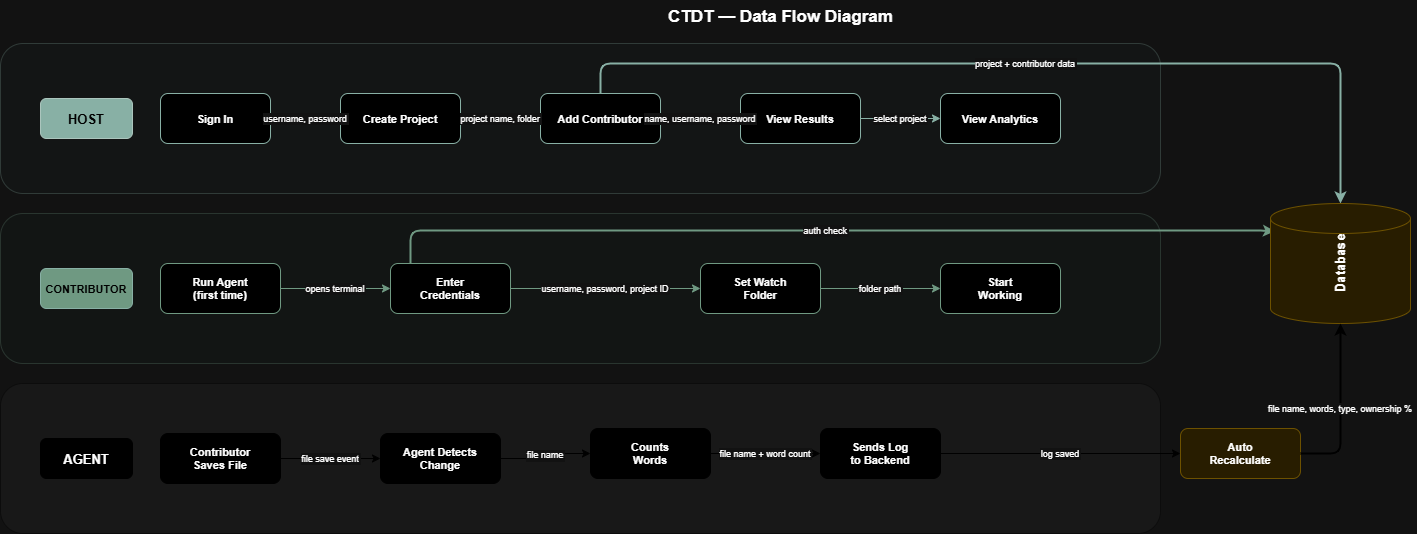

The diagram above was exported from draw.io. Its source (the exported page's mxGraphModel, read from the mxfile embedded in the PNG):
<mxGraphModel dx="1737" dy="1013" grid="1" gridSize="10" guides="1" tooltips="1" connect="1" arrows="1" fold="1" page="0" pageScale="1" pageWidth="827" pageHeight="1169" background="none" math="0" shadow="0">
  <root>
    <mxCell id="0" />
    <mxCell id="1" parent="0" />
    <mxCell id="AcoIZJzQy1MicJ50R9_Z-162" parent="1" style="text;html=1;strokeColor=none;fillColor=none;align=center;fontSize=17;fontStyle=1;" value="CTDT — Data Flow Diagram" vertex="1">
      <mxGeometry height="32" width="600" x="480" y="140" as="geometry" />
    </mxCell>
    <mxCell id="AcoIZJzQy1MicJ50R9_Z-163" parent="1" style="rounded=1;fillColor=#eaf2f0;strokeColor=#2f5d50;opacity=25;" value="" vertex="1">
      <mxGeometry height="150" width="1160" y="183" as="geometry" />
    </mxCell>
    <mxCell id="AcoIZJzQy1MicJ50R9_Z-164" parent="1" style="rounded=1;fillColor=#e8f4ee;strokeColor=#4a7a60;opacity=25;" value="" vertex="1">
      <mxGeometry height="150" width="1160" y="353" as="geometry" />
    </mxCell>
    <mxCell id="AcoIZJzQy1MicJ50R9_Z-165" parent="1" style="rounded=1;fillColor=#eeeeee;strokeColor=#555;opacity=40;" value="" vertex="1">
      <mxGeometry height="150" width="1160" y="523" as="geometry" />
    </mxCell>
    <mxCell id="AcoIZJzQy1MicJ50R9_Z-166" parent="1" style="rounded=1;fillColor=#2f5d50;strokeColor=#1e3d33;fontColor=#fff;fontSize=13;fontStyle=1;" value="HOST" vertex="1">
      <mxGeometry height="40" width="92" x="40" y="238" as="geometry" />
    </mxCell>
    <mxCell id="AcoIZJzQy1MicJ50R9_Z-167" parent="1" style="rounded=1;fillColor=#4a7a60;strokeColor=#2f5d50;fontColor=#fff;fontSize=11;fontStyle=1;" value="CONTRIBUTOR" vertex="1">
      <mxGeometry height="40" width="92" x="40" y="408" as="geometry" />
    </mxCell>
    <mxCell id="AcoIZJzQy1MicJ50R9_Z-168" parent="1" style="rounded=1;fillColor=#444;strokeColor=#222;fontColor=light-dark(#000000,#FFFFFF);fontSize=13;fontStyle=1;" value="AGENT" vertex="1">
      <mxGeometry height="40" width="92" x="40" y="578" as="geometry" />
    </mxCell>
    <mxCell id="AcoIZJzQy1MicJ50R9_Z-169" parent="1" style="rounded=1;fillColor=#fff;strokeColor=#2f5d50;fontSize=11;fontStyle=1;" value="Sign In" vertex="1">
      <mxGeometry height="50" width="110" x="160" y="233" as="geometry" />
    </mxCell>
    <mxCell id="AcoIZJzQy1MicJ50R9_Z-170" parent="1" style="rounded=1;fillColor=#fff;strokeColor=#2f5d50;fontSize=11;fontStyle=1;" value="Create Project" vertex="1">
      <mxGeometry height="50" width="120" x="340" y="233" as="geometry" />
    </mxCell>
    <mxCell id="AcoIZJzQy1MicJ50R9_Z-171" parent="1" style="rounded=1;fillColor=#fff;strokeColor=#2f5d50;fontSize=11;fontStyle=1;" value="Add Contributor" vertex="1">
      <mxGeometry height="50" width="120" x="540" y="233" as="geometry" />
    </mxCell>
    <mxCell id="AcoIZJzQy1MicJ50R9_Z-172" parent="1" style="rounded=1;fillColor=#fff;strokeColor=#2f5d50;fontSize=11;fontStyle=1;" value="View Results" vertex="1">
      <mxGeometry height="50" width="120" x="740" y="233" as="geometry" />
    </mxCell>
    <mxCell id="AcoIZJzQy1MicJ50R9_Z-173" parent="1" style="rounded=1;fillColor=#fff;strokeColor=#2f5d50;fontSize=11;fontStyle=1;" value="View Analytics" vertex="1">
      <mxGeometry height="50" width="120" x="940" y="233" as="geometry" />
    </mxCell>
    <mxCell id="AcoIZJzQy1MicJ50R9_Z-174" edge="1" parent="1" source="AcoIZJzQy1MicJ50R9_Z-169" style="edgeStyle=orthogonalEdgeStyle;strokeColor=#2f5d50;fontSize=9;align=center;" target="AcoIZJzQy1MicJ50R9_Z-170" value="username, password">
      <mxGeometry relative="1" as="geometry" />
    </mxCell>
    <mxCell id="AcoIZJzQy1MicJ50R9_Z-175" edge="1" parent="1" source="AcoIZJzQy1MicJ50R9_Z-170" style="edgeStyle=orthogonalEdgeStyle;strokeColor=#2f5d50;fontSize=9;align=center;" target="AcoIZJzQy1MicJ50R9_Z-171" value="project name, folder">
      <mxGeometry relative="1" as="geometry" />
    </mxCell>
    <mxCell id="AcoIZJzQy1MicJ50R9_Z-176" edge="1" parent="1" source="AcoIZJzQy1MicJ50R9_Z-171" style="edgeStyle=orthogonalEdgeStyle;strokeColor=#2f5d50;fontSize=9;align=center;" target="AcoIZJzQy1MicJ50R9_Z-172" value="name, username, password">
      <mxGeometry relative="1" as="geometry" />
    </mxCell>
    <mxCell id="AcoIZJzQy1MicJ50R9_Z-177" edge="1" parent="1" source="AcoIZJzQy1MicJ50R9_Z-172" style="edgeStyle=orthogonalEdgeStyle;strokeColor=#2f5d50;fontSize=9;align=center;" target="AcoIZJzQy1MicJ50R9_Z-173" value="select project">
      <mxGeometry relative="1" as="geometry" />
    </mxCell>
    <mxCell id="AcoIZJzQy1MicJ50R9_Z-178" edge="1" parent="1" source="AcoIZJzQy1MicJ50R9_Z-171" style="edgeStyle=orthogonalEdgeStyle;strokeColor=#2f5d50;strokeWidth=2;fontSize=9;" target="AcoIZJzQy1MicJ50R9_Z-197" value="project + contributor data">
      <mxGeometry relative="1" as="geometry">
        <Array as="points">
          <mxPoint x="600" y="203" />
          <mxPoint x="1340" y="203" />
        </Array>
      </mxGeometry>
    </mxCell>
    <mxCell id="AcoIZJzQy1MicJ50R9_Z-179" parent="1" style="rounded=1;fillColor=#fff;strokeColor=#4a7a60;fontSize=11;fontStyle=1;" value="Run Agent&#10;(first time)" vertex="1">
      <mxGeometry height="50" width="120" x="160" y="403" as="geometry" />
    </mxCell>
    <mxCell id="AcoIZJzQy1MicJ50R9_Z-180" parent="1" style="rounded=1;fillColor=#fff;strokeColor=#4a7a60;fontSize=11;fontStyle=1;" value="Enter&#10;Credentials" vertex="1">
      <mxGeometry height="50" width="120" x="390" y="403" as="geometry" />
    </mxCell>
    <mxCell id="AcoIZJzQy1MicJ50R9_Z-181" parent="1" style="rounded=1;fillColor=#fff;strokeColor=#4a7a60;fontSize=11;fontStyle=1;" value="Set Watch&#10;Folder" vertex="1">
      <mxGeometry height="50" width="120" x="700" y="403" as="geometry" />
    </mxCell>
    <mxCell id="AcoIZJzQy1MicJ50R9_Z-182" parent="1" style="rounded=1;fillColor=#fff;strokeColor=#4a7a60;fontSize=11;fontStyle=1;" value="Start&#10;Working" vertex="1">
      <mxGeometry height="50" width="120" x="940" y="403" as="geometry" />
    </mxCell>
    <mxCell id="AcoIZJzQy1MicJ50R9_Z-183" edge="1" parent="1" source="AcoIZJzQy1MicJ50R9_Z-179" style="edgeStyle=orthogonalEdgeStyle;strokeColor=#4a7a60;fontSize=9;" target="AcoIZJzQy1MicJ50R9_Z-180" value="opens terminal">
      <mxGeometry relative="1" as="geometry" />
    </mxCell>
    <mxCell id="AcoIZJzQy1MicJ50R9_Z-184" edge="1" parent="1" source="AcoIZJzQy1MicJ50R9_Z-180" style="edgeStyle=orthogonalEdgeStyle;strokeColor=#4a7a60;fontSize=9;" target="AcoIZJzQy1MicJ50R9_Z-181" value="username, password, project ID">
      <mxGeometry relative="1" as="geometry" />
    </mxCell>
    <mxCell id="AcoIZJzQy1MicJ50R9_Z-185" edge="1" parent="1" source="AcoIZJzQy1MicJ50R9_Z-181" style="edgeStyle=orthogonalEdgeStyle;strokeColor=#4a7a60;fontSize=9;" target="AcoIZJzQy1MicJ50R9_Z-182" value="folder path">
      <mxGeometry relative="1" as="geometry" />
    </mxCell>
    <mxCell id="AcoIZJzQy1MicJ50R9_Z-186" edge="1" parent="1" source="AcoIZJzQy1MicJ50R9_Z-180" style="edgeStyle=orthogonalEdgeStyle;strokeColor=#4a7a60;strokeWidth=2;fontSize=9;entryX=0.032;entryY=0.231;entryDx=0;entryDy=0;entryPerimeter=0;" target="AcoIZJzQy1MicJ50R9_Z-197" value="auth check">
      <mxGeometry relative="1" as="geometry">
        <Array as="points">
          <mxPoint x="410" y="370" />
          <mxPoint x="1260" y="370" />
        </Array>
        <mxPoint x="1260" y="390" as="targetPoint" />
      </mxGeometry>
    </mxCell>
    <mxCell id="AcoIZJzQy1MicJ50R9_Z-187" parent="1" style="rounded=1;fillColor=#fff;strokeColor=#555;fontSize=11;fontStyle=1;" value="Contributor&#10;Saves File" vertex="1">
      <mxGeometry height="50" width="120" x="160" y="573" as="geometry" />
    </mxCell>
    <mxCell id="AcoIZJzQy1MicJ50R9_Z-188" parent="1" style="rounded=1;fillColor=#fff;strokeColor=#555;fontSize=11;fontStyle=1;" value="Agent Detects&#10;Change" vertex="1">
      <mxGeometry height="50" width="120" x="380" y="573" as="geometry" />
    </mxCell>
    <mxCell id="AcoIZJzQy1MicJ50R9_Z-189" parent="1" style="rounded=1;fillColor=#fff;strokeColor=#555;fontSize=11;fontStyle=1;" value="Counts&#10;Words" vertex="1">
      <mxGeometry height="50" width="120" x="590" y="568" as="geometry" />
    </mxCell>
    <mxCell id="AcoIZJzQy1MicJ50R9_Z-190" parent="1" style="rounded=1;fillColor=#fff;strokeColor=#555;fontSize=11;fontStyle=1;" value="Sends Log&#10;to Backend" vertex="1">
      <mxGeometry height="50" width="120" x="820" y="568" as="geometry" />
    </mxCell>
    <mxCell id="AcoIZJzQy1MicJ50R9_Z-191" parent="1" style="rounded=1;fillColor=#fff2cc;strokeColor=#d6b656;fontSize=11;fontStyle=1;" value="Auto&#10;Recalculate" vertex="1">
      <mxGeometry height="50" width="120" x="1180" y="568" as="geometry" />
    </mxCell>
    <mxCell id="AcoIZJzQy1MicJ50R9_Z-192" edge="1" parent="1" source="AcoIZJzQy1MicJ50R9_Z-187" style="edgeStyle=orthogonalEdgeStyle;strokeColor=#555;fontSize=9;" target="AcoIZJzQy1MicJ50R9_Z-188" value="file save event">
      <mxGeometry relative="1" as="geometry" />
    </mxCell>
    <mxCell id="AcoIZJzQy1MicJ50R9_Z-193" edge="1" parent="1" source="AcoIZJzQy1MicJ50R9_Z-188" style="edgeStyle=orthogonalEdgeStyle;strokeColor=#555;fontSize=9;" target="AcoIZJzQy1MicJ50R9_Z-189" value="file name">
      <mxGeometry relative="1" as="geometry" />
    </mxCell>
    <mxCell id="AcoIZJzQy1MicJ50R9_Z-194" edge="1" parent="1" source="AcoIZJzQy1MicJ50R9_Z-189" style="edgeStyle=orthogonalEdgeStyle;strokeColor=#555;fontSize=9;" target="AcoIZJzQy1MicJ50R9_Z-190" value="file name + word count">
      <mxGeometry relative="1" as="geometry" />
    </mxCell>
    <mxCell id="AcoIZJzQy1MicJ50R9_Z-195" edge="1" parent="1" source="AcoIZJzQy1MicJ50R9_Z-190" style="edgeStyle=orthogonalEdgeStyle;strokeColor=#555;fontSize=9;" target="AcoIZJzQy1MicJ50R9_Z-191" value="log saved">
      <mxGeometry relative="1" as="geometry" />
    </mxCell>
    <mxCell id="AcoIZJzQy1MicJ50R9_Z-197" parent="1" style="shape=cylinder3;whiteSpace=wrap;html=1;fillColor=#fff2cc;strokeColor=#d6b656;fontSize=13;fontStyle=1;direction=south;rotation=-90;" value="Database" vertex="1">
      <mxGeometry height="140" width="120" x="1280" y="333" as="geometry" />
    </mxCell>
    <mxCell id="AcoIZJzQy1MicJ50R9_Z-196" edge="1" parent="1" source="AcoIZJzQy1MicJ50R9_Z-191" style="edgeStyle=orthogonalEdgeStyle;strokeColor=#555;strokeWidth=2;fontSize=9;entryX=0.5;entryY=1;entryDx=0;entryDy=0;entryPerimeter=0;exitX=1;exitY=0.5;exitDx=0;exitDy=0;" target="AcoIZJzQy1MicJ50R9_Z-197" value="file name, words, type, ownership %">
      <mxGeometry relative="1" as="geometry">
        <Array as="points">
          <mxPoint x="1340" y="593" />
        </Array>
      </mxGeometry>
    </mxCell>
  </root>
</mxGraphModel>